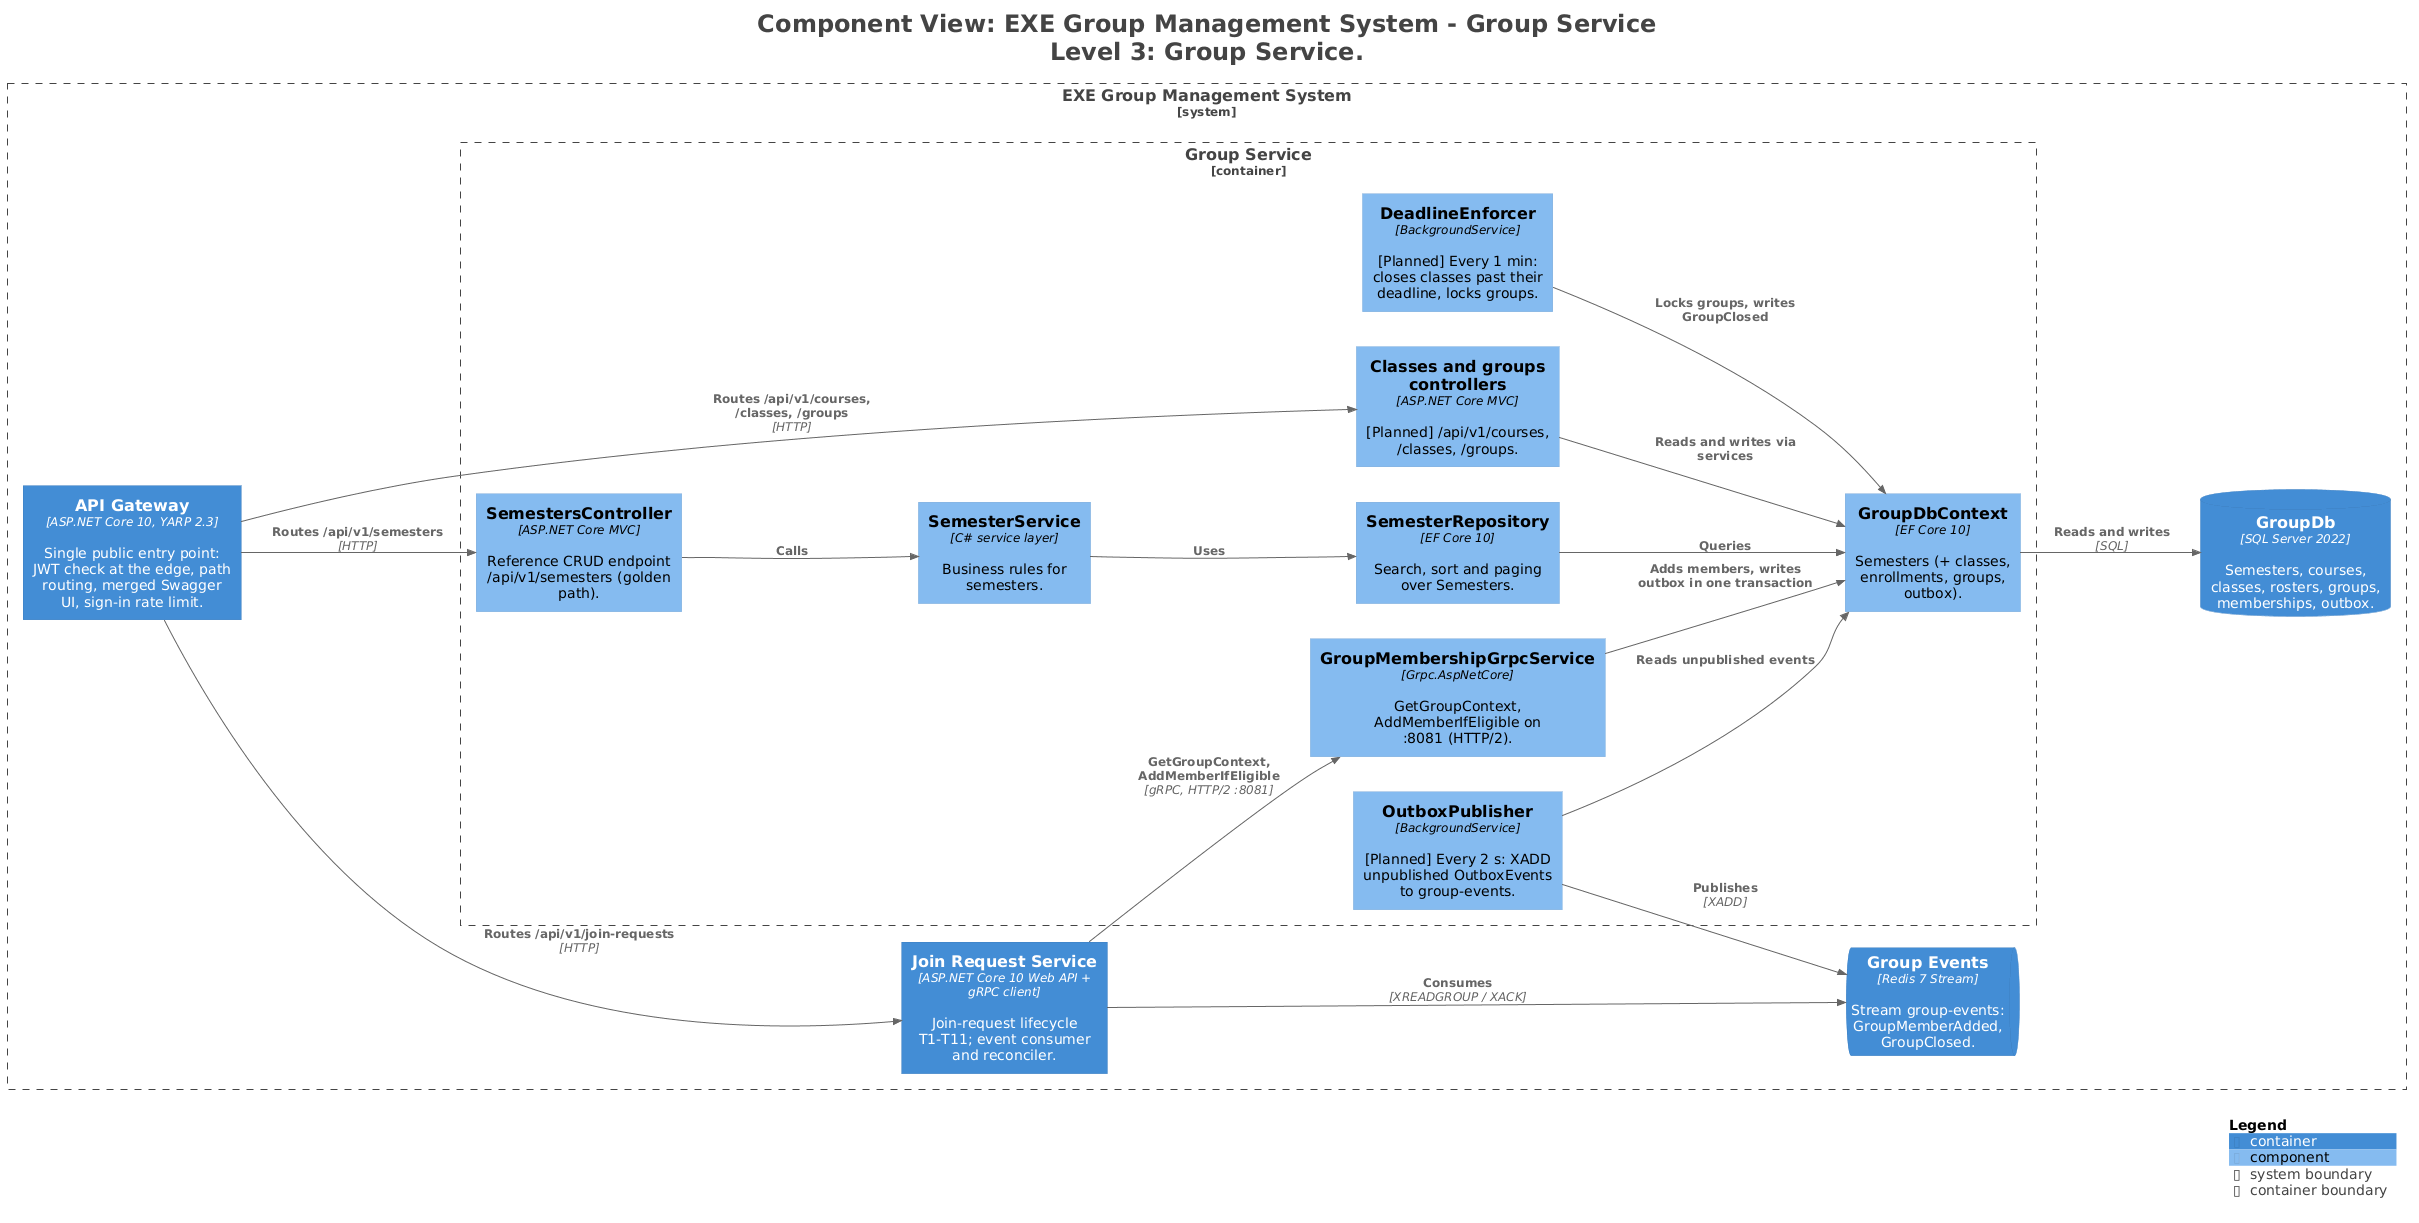

The diagram above was rendered by PlantUML. Its source (embedded in the PNG):
@startuml
title <size:24>Component View: EXE Group Management System - Group Service</size>\n<size:24>Level 3: Group Service.</size>

set separator none
left to right direction

<style>
  root {
    BackgroundColor: #ffffff
    FontColor: #444444
  }
</style>

!include <C4/C4>
!include <C4/C4_Context>
!include <C4/C4_Container>
!include <C4/C4_Component>

System_Boundary("EXEGroupManagementSystem_boundary", "EXE Group Management System", $tags="") {
  Container_Boundary("EXEGroupManagementSystem.GroupService_boundary", "Group Service", $tags="") {
    Component(EXEGroupManagementSystem.GroupService.SemestersController, "SemestersController", $techn="ASP.NET Core MVC", $descr="Reference CRUD endpoint /api/v1/semesters (golden path).", $tags="", $link="")
    Component(EXEGroupManagementSystem.GroupService.Classesandgroupscontrollers, "Classes and groups controllers", $techn="ASP.NET Core MVC", $descr="[Planned] /api/v1/courses, /classes, /groups.", $tags="", $link="")
    Component(EXEGroupManagementSystem.GroupService.GroupMembershipGrpcService, "GroupMembershipGrpcService", $techn="Grpc.AspNetCore", $descr="GetGroupContext, AddMemberIfEligible on :8081 (HTTP/2).", $tags="", $link="")
    Component(EXEGroupManagementSystem.GroupService.SemesterService, "SemesterService", $techn="C# service layer", $descr="Business rules for semesters.", $tags="", $link="")
    Component(EXEGroupManagementSystem.GroupService.SemesterRepository, "SemesterRepository", $techn="EF Core 10", $descr="Search, sort and paging over Semesters.", $tags="", $link="")
    Component(EXEGroupManagementSystem.GroupService.GroupDbContext, "GroupDbContext", $techn="EF Core 10", $descr="Semesters (+ classes, enrollments, groups, outbox).", $tags="", $link="")
    Component(EXEGroupManagementSystem.GroupService.OutboxPublisher, "OutboxPublisher", $techn="BackgroundService", $descr="[Planned] Every 2 s: XADD unpublished OutboxEvents to group-events.", $tags="", $link="")
    Component(EXEGroupManagementSystem.GroupService.DeadlineEnforcer, "DeadlineEnforcer", $techn="BackgroundService", $descr="[Planned] Every 1 min: closes classes past their deadline, locks groups.", $tags="", $link="")
  }

  Container(EXEGroupManagementSystem.JoinRequestService, "Join Request Service", $techn="ASP.NET Core 10 Web API + gRPC client", $descr="Join-request lifecycle T1-T11; event consumer and reconciler.", $tags="", $link="")
  ContainerDb(EXEGroupManagementSystem.GroupDb, "GroupDb", $techn="SQL Server 2022", $descr="Semesters, courses, classes, rosters, groups, memberships, outbox.", $tags="", $link="")
  ContainerQueue(EXEGroupManagementSystem.GroupEvents, "Group Events", $techn="Redis 7 Stream", $descr="Stream group-events: GroupMemberAdded, GroupClosed.", $tags="", $link="")
  Container(EXEGroupManagementSystem.APIGateway, "API Gateway", $techn="ASP.NET Core 10, YARP 2.3", $descr="Single public entry point: JWT check at the edge, path routing, merged Swagger UI, sign-in rate limit.", $tags="", $link="")
}

Rel(EXEGroupManagementSystem.APIGateway, EXEGroupManagementSystem.GroupService.SemestersController, "Routes /api/v1/semesters", $techn="HTTP", $tags="", $link="")
Rel(EXEGroupManagementSystem.APIGateway, EXEGroupManagementSystem.GroupService.Classesandgroupscontrollers, "Routes /api/v1/courses, /classes, /groups", $techn="HTTP", $tags="", $link="")
Rel(EXEGroupManagementSystem.APIGateway, EXEGroupManagementSystem.JoinRequestService, "Routes /api/v1/join-requests", $techn="HTTP", $tags="", $link="")
Rel(EXEGroupManagementSystem.GroupService.SemestersController, EXEGroupManagementSystem.GroupService.SemesterService, "Calls", $techn="", $tags="", $link="")
Rel(EXEGroupManagementSystem.GroupService.SemesterService, EXEGroupManagementSystem.GroupService.SemesterRepository, "Uses", $techn="", $tags="", $link="")
Rel(EXEGroupManagementSystem.GroupService.SemesterRepository, EXEGroupManagementSystem.GroupService.GroupDbContext, "Queries", $techn="", $tags="", $link="")
Rel(EXEGroupManagementSystem.GroupService.Classesandgroupscontrollers, EXEGroupManagementSystem.GroupService.GroupDbContext, "Reads and writes via services", $techn="", $tags="", $link="")
Rel(EXEGroupManagementSystem.GroupService.GroupMembershipGrpcService, EXEGroupManagementSystem.GroupService.GroupDbContext, "Adds members, writes outbox in one transaction", $techn="", $tags="", $link="")
Rel(EXEGroupManagementSystem.GroupService.OutboxPublisher, EXEGroupManagementSystem.GroupService.GroupDbContext, "Reads unpublished events", $techn="", $tags="", $link="")
Rel(EXEGroupManagementSystem.GroupService.OutboxPublisher, EXEGroupManagementSystem.GroupEvents, "Publishes", $techn="XADD", $tags="", $link="")
Rel(EXEGroupManagementSystem.GroupService.DeadlineEnforcer, EXEGroupManagementSystem.GroupService.GroupDbContext, "Locks groups, writes GroupClosed", $techn="", $tags="", $link="")
Rel(EXEGroupManagementSystem.GroupService.GroupDbContext, EXEGroupManagementSystem.GroupDb, "Reads and writes", $techn="SQL", $tags="", $link="")
Rel(EXEGroupManagementSystem.JoinRequestService, EXEGroupManagementSystem.GroupService.GroupMembershipGrpcService, "GetGroupContext, AddMemberIfEligible", $techn="gRPC, HTTP/2 :8081", $tags="", $link="")
Rel(EXEGroupManagementSystem.JoinRequestService, EXEGroupManagementSystem.GroupEvents, "Consumes", $techn="XREADGROUP / XACK", $tags="", $link="")

SHOW_LEGEND(true)
hide stereotypes
@enduml